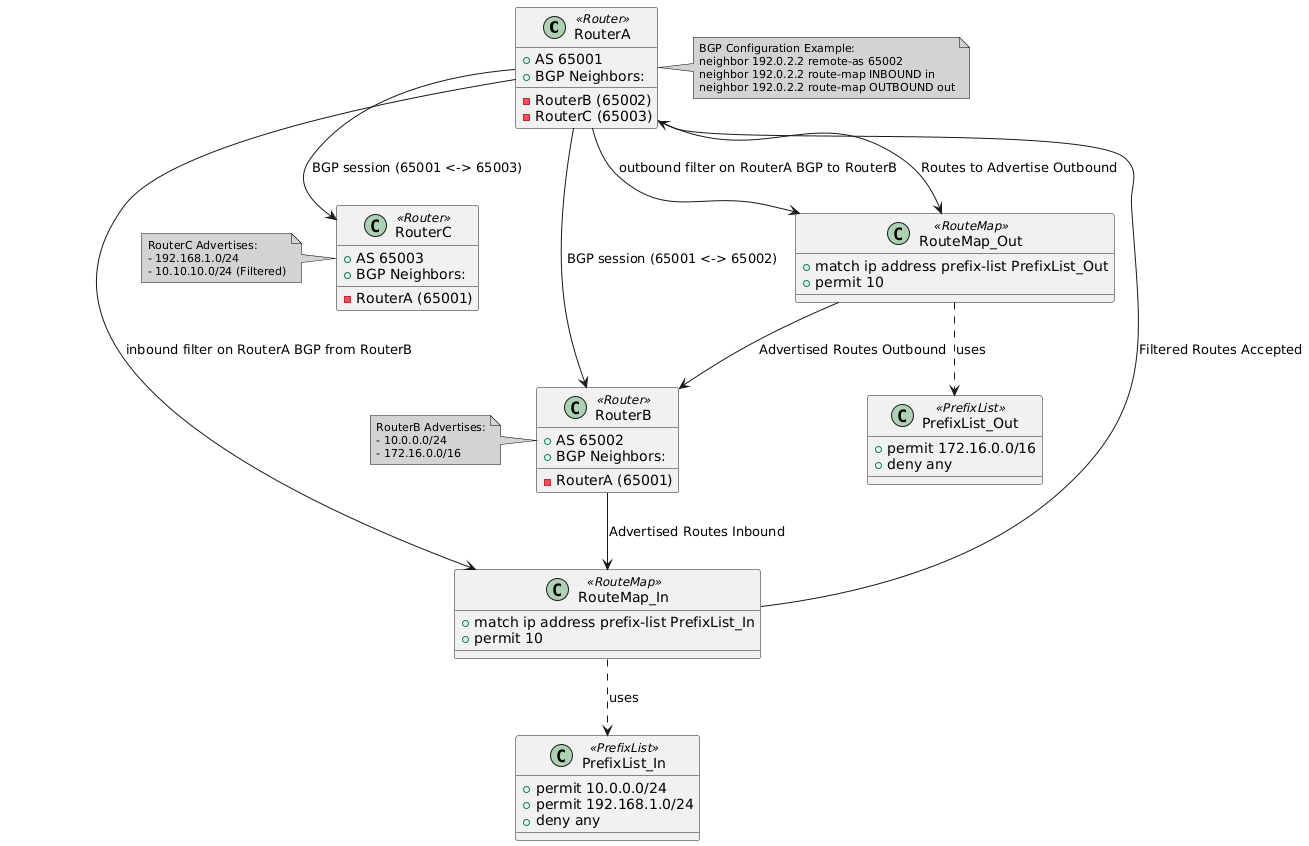

The diagram above was rendered by PlantUML. Its source (embedded in the PNG):
@startuml
!define RECTANGLE class

skinparam rectangle {
  BackgroundColor<<Router>> LightSkyBlue
  BackgroundColor<<RouteMap>> LightYellow
  BackgroundColor<<PrefixList>> LightGreen
  BorderColor Black
  FontSize 12
  FontName Arial
}

skinparam note {
  BackgroundColor LightGray
  BorderColor Black
  FontSize 11
  FontName Arial
}

/' Entities '/
RECTANGLE RouterA <<Router>> {
  + AS 65001
  + BGP Neighbors:
    - RouterB (65002)
    - RouterC (65003)
}

RECTANGLE RouterB <<Router>> {
  + AS 65002
  + BGP Neighbors:
    - RouterA (65001)
}

RECTANGLE RouterC <<Router>> {
  + AS 65003
  + BGP Neighbors:
    - RouterA (65001)
}

/' Route filtering components '/
RECTANGLE PrefixList_In <<PrefixList>> {
  + permit 10.0.0.0/24
  + permit 192.168.1.0/24
  + deny any
}

RECTANGLE PrefixList_Out <<PrefixList>> {
  + permit 172.16.0.0/16
  + deny any
}

RECTANGLE RouteMap_In <<RouteMap>> {
  + match ip address prefix-list PrefixList_In
  + permit 10
}

RECTANGLE RouteMap_Out <<RouteMap>> {
  + match ip address prefix-list PrefixList_Out
  + permit 10
}

/' Relationships '/
RouterA --> RouterB : BGP session (65001 <-> 65002)
RouterA --> RouterC : BGP session (65001 <-> 65003)

RouteMap_In ..> PrefixList_In : uses
RouteMap_Out ..> PrefixList_Out : uses

RouterA --> RouteMap_In : inbound filter on RouterA BGP from RouterB
RouterA --> RouteMap_Out : outbound filter on RouterA BGP to RouterB

note right of RouterA
  BGP Configuration Example:
  neighbor 192.0.2.2 remote-as 65002
  neighbor 192.0.2.2 route-map INBOUND in
  neighbor 192.0.2.2 route-map OUTBOUND out
end note

note left of RouterB
  RouterB Advertises:
  - 10.0.0.0/24
  - 172.16.0.0/16
end note

note left of RouterC
  RouterC Advertises:
  - 192.168.1.0/24
  - 10.10.10.0/24 (Filtered)
end note

/' Route Flow '/
RouterB --> RouteMap_In : Advertised Routes Inbound
RouteMap_In --> RouterA : Filtered Routes Accepted

RouterA --> RouteMap_Out : Routes to Advertise Outbound
RouteMap_Out --> RouterB : Advertised Routes Outbound
@enduml